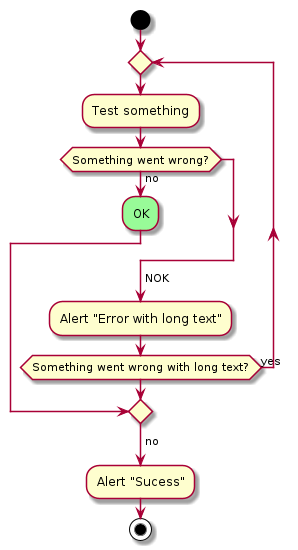

The diagram above was rendered by PlantUML. Its source (embedded in the PNG):
@startuml
start
repeat
  :Test something;
    if (Something went wrong?) then (no)
      #palegreen:OK;
      break
    endif
    ->NOK;
    :Alert "Error with long text";
repeat while (Something went wrong with long text?) is (yes)
->no;
:Alert "Sucess";
stop
@enduml